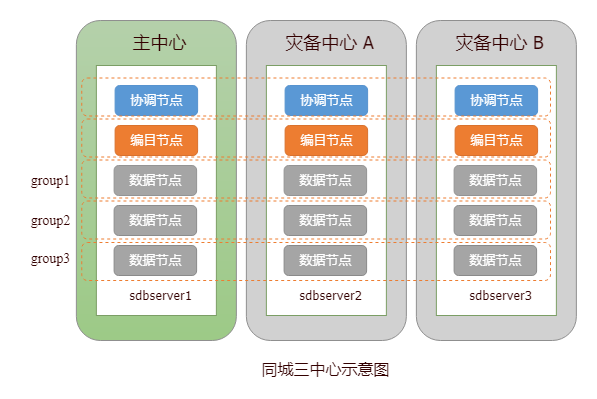

The diagram above was exported from draw.io. Its source (the exported page's mxGraphModel, read from the mxfile embedded in the PNG):
<mxGraphModel dx="3567" dy="-243" grid="1" gridSize="10" guides="1" tooltips="1" connect="1" arrows="1" fold="1" page="1" pageScale="1" pageWidth="827" pageHeight="1169" math="0" shadow="0">
  <root>
    <mxCell id="0" />
    <mxCell id="1" parent="0" />
    <mxCell id="dkpV9Jb2AV5TeBim3XcE-45" value="" style="rounded=1;whiteSpace=wrap;html=1;strokeWidth=1;gradientDirection=south;strokeColor=#8F8F8F;fillColor=#B5D1AB;gradientColor=#9DCA87;" parent="1" vertex="1">
      <mxGeometry x="-1914.13" y="1230" width="160" height="320" as="geometry" />
    </mxCell>
    <mxCell id="dkpV9Jb2AV5TeBim3XcE-46" value="" style="rounded=0;whiteSpace=wrap;html=1;strokeWidth=1;strokeColor=#7B9E65;" parent="1" vertex="1">
      <mxGeometry x="-1894.13" y="1275" width="120" height="250" as="geometry" />
    </mxCell>
    <mxCell id="dkpV9Jb2AV5TeBim3XcE-47" value="&lt;font color=&quot;#ffffff&quot; style=&quot;font-size: 13px&quot;&gt;协调节点&lt;/font&gt;" style="rounded=1;whiteSpace=wrap;html=1;strokeWidth=1;fillColor=#5A98D5;strokeColor=#5793CF;" parent="1" vertex="1">
      <mxGeometry x="-1875.38" y="1295" width="82.5" height="30" as="geometry" />
    </mxCell>
    <mxCell id="dkpV9Jb2AV5TeBim3XcE-48" value="&lt;font color=&quot;#ffffff&quot;&gt;&lt;span style=&quot;font-size: 13px&quot;&gt;编目节点&lt;/span&gt;&lt;/font&gt;" style="rounded=1;whiteSpace=wrap;html=1;strokeWidth=1;fillColor=#ED7D31;strokeColor=#D9722D;" parent="1" vertex="1">
      <mxGeometry x="-1875.38" y="1335" width="82.5" height="30" as="geometry" />
    </mxCell>
    <mxCell id="dkpV9Jb2AV5TeBim3XcE-49" value="&lt;span style=&quot;color: rgb(255 , 255 , 255) ; font-size: 13px&quot;&gt;数据节点&lt;/span&gt;" style="rounded=1;whiteSpace=wrap;html=1;strokeWidth=1;fillColor=#A5A5A5;strokeColor=#949494;" parent="1" vertex="1">
      <mxGeometry x="-1876.38" y="1375" width="82.5" height="30" as="geometry" />
    </mxCell>
    <mxCell id="dkpV9Jb2AV5TeBim3XcE-50" value="&lt;span style=&quot;color: rgb(255 , 255 , 255) ; font-size: 13px&quot;&gt;数据节点&lt;/span&gt;" style="rounded=1;whiteSpace=wrap;html=1;strokeWidth=1;fillColor=#A5A5A5;strokeColor=#8C8C8C;" parent="1" vertex="1">
      <mxGeometry x="-1876.38" y="1415" width="82.5" height="30" as="geometry" />
    </mxCell>
    <mxCell id="dkpV9Jb2AV5TeBim3XcE-51" value="&lt;span style=&quot;color: rgb(255 , 255 , 255) ; font-size: 13px&quot;&gt;数据节点&lt;/span&gt;" style="rounded=1;whiteSpace=wrap;html=1;strokeWidth=1;fillColor=#A5A5A5;strokeColor=#8A8A8A;" parent="1" vertex="1">
      <mxGeometry x="-1876.38" y="1455" width="82.5" height="30" as="geometry" />
    </mxCell>
    <mxCell id="dkpV9Jb2AV5TeBim3XcE-52" value="&lt;div&gt;&lt;span style=&quot;color: rgb(51 , 0 , 0) ; font-family: &amp;#34;tahoma&amp;#34; ; line-height: 100%&quot;&gt;&lt;font style=&quot;font-size: 13px&quot;&gt;sdbserver1&lt;/font&gt;&lt;/span&gt;&lt;/div&gt;" style="text;html=1;resizable=0;autosize=1;align=center;verticalAlign=middle;points=[];fillColor=none;strokeColor=none;rounded=0;strokeWidth=1;" parent="1" vertex="1">
      <mxGeometry x="-1870.38" y="1495" width="80" height="20" as="geometry" />
    </mxCell>
    <mxCell id="dkpV9Jb2AV5TeBim3XcE-53" value="&lt;font color=&quot;#330000&quot; face=&quot;tahoma&quot; style=&quot;font-size: 18px&quot;&gt;&lt;span style=&quot;font-size: 18px&quot;&gt;&lt;span style=&quot;font-size: 18px&quot;&gt;主中心&lt;/span&gt;&lt;/span&gt;&lt;/font&gt;" style="text;html=1;resizable=0;autosize=1;align=center;verticalAlign=middle;points=[];fillColor=none;strokeColor=none;rounded=0;strokeWidth=1;fontSize=18;" parent="1" vertex="1">
      <mxGeometry x="-1866.38" y="1237" width="70" height="30" as="geometry" />
    </mxCell>
    <mxCell id="dkpV9Jb2AV5TeBim3XcE-54" value="" style="rounded=1;whiteSpace=wrap;html=1;strokeWidth=1;gradientDirection=south;fillColor=#D1D1D1;strokeColor=#8F8F8F;" parent="1" vertex="1">
      <mxGeometry x="-1744.13" y="1230" width="160" height="320" as="geometry" />
    </mxCell>
    <mxCell id="dkpV9Jb2AV5TeBim3XcE-55" value="" style="rounded=0;whiteSpace=wrap;html=1;strokeWidth=1;strokeColor=#7B9E65;" parent="1" vertex="1">
      <mxGeometry x="-1724.13" y="1275" width="120" height="250" as="geometry" />
    </mxCell>
    <mxCell id="dkpV9Jb2AV5TeBim3XcE-56" value="&lt;font color=&quot;#ffffff&quot; style=&quot;font-size: 13px&quot;&gt;协调节点&lt;/font&gt;" style="rounded=1;whiteSpace=wrap;html=1;strokeWidth=1;fillColor=#5A98D5;strokeColor=#5793CF;" parent="1" vertex="1">
      <mxGeometry x="-1705.38" y="1295" width="82.5" height="30" as="geometry" />
    </mxCell>
    <mxCell id="dkpV9Jb2AV5TeBim3XcE-57" value="&lt;font color=&quot;#ffffff&quot;&gt;&lt;span style=&quot;font-size: 13px&quot;&gt;编目节点&lt;/span&gt;&lt;/font&gt;" style="rounded=1;whiteSpace=wrap;html=1;strokeWidth=1;fillColor=#ED7D31;strokeColor=#D9722D;" parent="1" vertex="1">
      <mxGeometry x="-1705.38" y="1335" width="82.5" height="30" as="geometry" />
    </mxCell>
    <mxCell id="dkpV9Jb2AV5TeBim3XcE-58" value="&lt;span style=&quot;color: rgb(255 , 255 , 255) ; font-size: 13px&quot;&gt;数据节点&lt;/span&gt;" style="rounded=1;whiteSpace=wrap;html=1;strokeWidth=1;fillColor=#A5A5A5;strokeColor=#949494;" parent="1" vertex="1">
      <mxGeometry x="-1706.38" y="1375" width="82.5" height="30" as="geometry" />
    </mxCell>
    <mxCell id="dkpV9Jb2AV5TeBim3XcE-59" value="&lt;span style=&quot;color: rgb(255 , 255 , 255) ; font-size: 13px&quot;&gt;数据节点&lt;/span&gt;" style="rounded=1;whiteSpace=wrap;html=1;strokeWidth=1;fillColor=#A5A5A5;strokeColor=#8C8C8C;" parent="1" vertex="1">
      <mxGeometry x="-1706.38" y="1415" width="82.5" height="30" as="geometry" />
    </mxCell>
    <mxCell id="dkpV9Jb2AV5TeBim3XcE-60" value="&lt;span style=&quot;color: rgb(255 , 255 , 255) ; font-size: 13px&quot;&gt;数据节点&lt;/span&gt;" style="rounded=1;whiteSpace=wrap;html=1;strokeWidth=1;fillColor=#A5A5A5;strokeColor=#8A8A8A;" parent="1" vertex="1">
      <mxGeometry x="-1706.38" y="1455" width="82.5" height="30" as="geometry" />
    </mxCell>
    <mxCell id="dkpV9Jb2AV5TeBim3XcE-61" value="&lt;div&gt;&lt;span style=&quot;color: rgb(51 , 0 , 0) ; font-family: &amp;#34;tahoma&amp;#34; ; line-height: 100%&quot;&gt;&lt;font style=&quot;font-size: 13px&quot;&gt;sdbserver2&lt;/font&gt;&lt;/span&gt;&lt;/div&gt;" style="text;html=1;resizable=0;autosize=1;align=center;verticalAlign=middle;points=[];fillColor=none;strokeColor=none;rounded=0;strokeWidth=1;" parent="1" vertex="1">
      <mxGeometry x="-1700.38" y="1495" width="80" height="20" as="geometry" />
    </mxCell>
    <mxCell id="dkpV9Jb2AV5TeBim3XcE-62" value="&lt;font color=&quot;#330000&quot; face=&quot;tahoma&quot; style=&quot;font-size: 18px&quot;&gt;&lt;span style=&quot;font-size: 18px&quot;&gt;&lt;span style=&quot;font-size: 18px&quot;&gt;灾备中心 A&lt;/span&gt;&lt;/span&gt;&lt;/font&gt;" style="text;html=1;resizable=0;autosize=1;align=center;verticalAlign=middle;points=[];fillColor=none;strokeColor=none;rounded=0;strokeWidth=1;fontSize=18;" parent="1" vertex="1">
      <mxGeometry x="-1711.38" y="1237" width="100" height="30" as="geometry" />
    </mxCell>
    <mxCell id="dkpV9Jb2AV5TeBim3XcE-74" value="" style="rounded=1;whiteSpace=wrap;html=1;strokeWidth=1;gradientDirection=south;fillColor=#D1D1D1;strokeColor=#8F8F8F;" parent="1" vertex="1">
      <mxGeometry x="-1574.13" y="1230" width="160" height="320" as="geometry" />
    </mxCell>
    <mxCell id="dkpV9Jb2AV5TeBim3XcE-75" value="" style="rounded=0;whiteSpace=wrap;html=1;strokeWidth=1;strokeColor=#7B9E65;" parent="1" vertex="1">
      <mxGeometry x="-1554.13" y="1275" width="120" height="250" as="geometry" />
    </mxCell>
    <mxCell id="dkpV9Jb2AV5TeBim3XcE-76" value="&lt;font color=&quot;#ffffff&quot; style=&quot;font-size: 13px&quot;&gt;协调节点&lt;/font&gt;" style="rounded=1;whiteSpace=wrap;html=1;strokeWidth=1;fillColor=#5A98D5;strokeColor=#5793CF;" parent="1" vertex="1">
      <mxGeometry x="-1535.38" y="1295" width="82.5" height="30" as="geometry" />
    </mxCell>
    <mxCell id="dkpV9Jb2AV5TeBim3XcE-77" value="&lt;font color=&quot;#ffffff&quot;&gt;&lt;span style=&quot;font-size: 13px&quot;&gt;编目节点&lt;/span&gt;&lt;/font&gt;" style="rounded=1;whiteSpace=wrap;html=1;strokeWidth=1;fillColor=#ED7D31;strokeColor=#D9722D;" parent="1" vertex="1">
      <mxGeometry x="-1535.38" y="1335" width="82.5" height="30" as="geometry" />
    </mxCell>
    <mxCell id="dkpV9Jb2AV5TeBim3XcE-78" value="&lt;span style=&quot;color: rgb(255 , 255 , 255) ; font-size: 13px&quot;&gt;数据节点&lt;/span&gt;" style="rounded=1;whiteSpace=wrap;html=1;strokeWidth=1;fillColor=#A5A5A5;strokeColor=#949494;" parent="1" vertex="1">
      <mxGeometry x="-1536.38" y="1375" width="82.5" height="30" as="geometry" />
    </mxCell>
    <mxCell id="dkpV9Jb2AV5TeBim3XcE-79" value="&lt;span style=&quot;color: rgb(255 , 255 , 255) ; font-size: 13px&quot;&gt;数据节点&lt;/span&gt;" style="rounded=1;whiteSpace=wrap;html=1;strokeWidth=1;fillColor=#A5A5A5;strokeColor=#8C8C8C;" parent="1" vertex="1">
      <mxGeometry x="-1536.38" y="1415" width="82.5" height="30" as="geometry" />
    </mxCell>
    <mxCell id="dkpV9Jb2AV5TeBim3XcE-80" value="&lt;span style=&quot;color: rgb(255 , 255 , 255) ; font-size: 13px&quot;&gt;数据节点&lt;/span&gt;" style="rounded=1;whiteSpace=wrap;html=1;strokeWidth=1;fillColor=#A5A5A5;strokeColor=#8A8A8A;" parent="1" vertex="1">
      <mxGeometry x="-1536.38" y="1455" width="82.5" height="30" as="geometry" />
    </mxCell>
    <mxCell id="dkpV9Jb2AV5TeBim3XcE-81" value="&lt;div&gt;&lt;span style=&quot;color: rgb(51 , 0 , 0) ; font-family: &amp;#34;tahoma&amp;#34; ; line-height: 100%&quot;&gt;&lt;font style=&quot;font-size: 13px&quot;&gt;sdbserver3&lt;/font&gt;&lt;/span&gt;&lt;/div&gt;" style="text;html=1;resizable=0;autosize=1;align=center;verticalAlign=middle;points=[];fillColor=none;strokeColor=none;rounded=0;strokeWidth=1;" parent="1" vertex="1">
      <mxGeometry x="-1530.38" y="1495" width="80" height="20" as="geometry" />
    </mxCell>
    <mxCell id="dkpV9Jb2AV5TeBim3XcE-82" value="&lt;font color=&quot;#330000&quot; face=&quot;tahoma&quot; style=&quot;font-size: 18px&quot;&gt;&lt;span style=&quot;font-size: 18px&quot;&gt;&lt;span style=&quot;font-size: 18px&quot;&gt;灾备中心 B&lt;/span&gt;&lt;/span&gt;&lt;/font&gt;" style="text;html=1;resizable=0;autosize=1;align=center;verticalAlign=middle;points=[];fillColor=none;strokeColor=none;rounded=0;strokeWidth=1;fontSize=18;" parent="1" vertex="1">
      <mxGeometry x="-1541.38" y="1237" width="100" height="30" as="geometry" />
    </mxCell>
    <mxCell id="dkpV9Jb2AV5TeBim3XcE-83" value="&lt;font color=&quot;#330000&quot; style=&quot;font-size: 16px&quot;&gt;同城三中心示意图&lt;/font&gt;" style="text;html=1;resizable=0;autosize=1;align=center;verticalAlign=middle;points=[];fillColor=none;strokeColor=none;rounded=0;strokeWidth=1;fontSize=16;fontFamily=Tahoma;" parent="1" vertex="1">
      <mxGeometry x="-1735.13" y="1568" width="140" height="20" as="geometry" />
    </mxCell>
    <mxCell id="dkpV9Jb2AV5TeBim3XcE-92" value="" style="rounded=1;whiteSpace=wrap;html=1;dashed=1;strokeColor=#ED7D31;strokeWidth=1;fillColor=none;gradientColor=none;" parent="1" vertex="1">
      <mxGeometry x="-1908.75" y="1287.5" width="468.75" height="38" as="geometry" />
    </mxCell>
    <mxCell id="dkpV9Jb2AV5TeBim3XcE-93" value="" style="rounded=1;whiteSpace=wrap;html=1;dashed=1;strokeColor=#ED7D31;strokeWidth=1;fillColor=none;gradientColor=none;" parent="1" vertex="1">
      <mxGeometry x="-1908.75" y="1328.5" width="468.75" height="38" as="geometry" />
    </mxCell>
    <mxCell id="dkpV9Jb2AV5TeBim3XcE-94" value="" style="rounded=1;whiteSpace=wrap;html=1;dashed=1;strokeColor=#ED7D31;strokeWidth=1;fillColor=none;gradientColor=none;" parent="1" vertex="1">
      <mxGeometry x="-1908.75" y="1369.5" width="468.75" height="38" as="geometry" />
    </mxCell>
    <mxCell id="dkpV9Jb2AV5TeBim3XcE-95" value="" style="rounded=1;whiteSpace=wrap;html=1;dashed=1;strokeColor=#ED7D31;strokeWidth=1;fillColor=none;gradientColor=none;" parent="1" vertex="1">
      <mxGeometry x="-1908.75" y="1410.5" width="468.75" height="38" as="geometry" />
    </mxCell>
    <mxCell id="dkpV9Jb2AV5TeBim3XcE-96" value="" style="rounded=1;whiteSpace=wrap;html=1;dashed=1;strokeColor=#ED7D31;strokeWidth=1;fillColor=none;gradientColor=none;" parent="1" vertex="1">
      <mxGeometry x="-1908.75" y="1452" width="468.75" height="38" as="geometry" />
    </mxCell>
    <mxCell id="dkpV9Jb2AV5TeBim3XcE-97" value="&lt;font color=&quot;#330000&quot; style=&quot;font-size: 14px&quot;&gt;&lt;span style=&quot;font-size: 14px&quot;&gt;&lt;span style=&quot;font-size: 14px&quot;&gt;group1&lt;/span&gt;&lt;/span&gt;&lt;/font&gt;" style="text;html=1;resizable=0;autosize=1;align=center;verticalAlign=middle;points=[];fillColor=none;strokeColor=none;rounded=0;strokeWidth=1;fontSize=14;fontFamily=Times New Roman;fontStyle=0" parent="1" vertex="1">
      <mxGeometry x="-1970" y="1380" width="60" height="20" as="geometry" />
    </mxCell>
    <mxCell id="dkpV9Jb2AV5TeBim3XcE-98" value="&lt;font color=&quot;#330000&quot; style=&quot;font-size: 14px&quot;&gt;&lt;span style=&quot;font-size: 14px&quot;&gt;&lt;span style=&quot;font-size: 14px&quot;&gt;group2&lt;/span&gt;&lt;/span&gt;&lt;/font&gt;" style="text;html=1;resizable=0;autosize=1;align=center;verticalAlign=middle;points=[];fillColor=none;strokeColor=none;rounded=0;strokeWidth=1;fontSize=14;fontFamily=Times New Roman;fontStyle=0" parent="1" vertex="1">
      <mxGeometry x="-1970" y="1420" width="60" height="20" as="geometry" />
    </mxCell>
    <mxCell id="dkpV9Jb2AV5TeBim3XcE-99" value="&lt;font color=&quot;#330000&quot; style=&quot;font-size: 14px&quot;&gt;&lt;span style=&quot;font-size: 14px&quot;&gt;&lt;span style=&quot;font-size: 14px&quot;&gt;group3&lt;/span&gt;&lt;/span&gt;&lt;/font&gt;" style="text;html=1;resizable=0;autosize=1;align=center;verticalAlign=middle;points=[];fillColor=none;strokeColor=none;rounded=0;strokeWidth=1;fontSize=14;fontFamily=Times New Roman;fontStyle=0" parent="1" vertex="1">
      <mxGeometry x="-1970" y="1458" width="60" height="20" as="geometry" />
    </mxCell>
  </root>
</mxGraphModel>